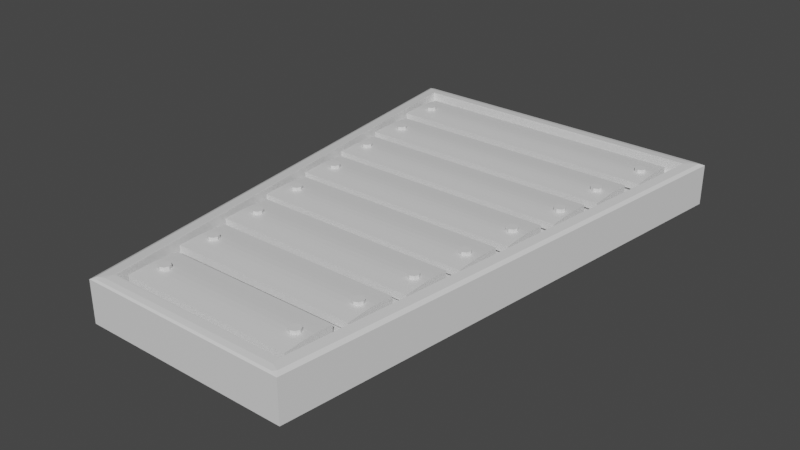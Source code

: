 # Source: xylophon.blend  (saved by Blender 2.83.21; exported with 4.5.12 LTS)
import bpy
from mathutils import Matrix  # noqa: F401  (used for matrix-valued properties, if any)

bpy.ops.wm.read_factory_settings(use_empty=True)
scene = bpy.context.scene
scene.name = 'Scene'

# ---- collections
col_collection = bpy.data.collections.new('Collection'); scene.collection.children.link(col_collection)

# ---- materials (node trees are filled in below, after node groups)
mat_material = bpy.data.materials.new('Material')
mat_material.alpha_threshold = 0.0
mat_material.use_transparent_shadow = False
mat_material.line_color = (0.0, 0.0, 0.0, 1.0)

# ---- material node trees
mat_material.use_nodes = True; mat_material.node_tree.nodes.clear()
_N = mat_material.node_tree.nodes; _L = mat_material.node_tree.links
n0 = _N.new('ShaderNodeOutputMaterial'); n0.name = 'Material Output'; n0.location = (300, 300)
n1 = _N.new('ShaderNodeBsdfPrincipled'); n1.name = 'Principled BSDF'; n1.location = (10, 300)
n1.distribution = 'GGX'
n1.subsurface_method = 'BURLEY'
n1.inputs[2].default_value = 0.4
n1.inputs[3].default_value = 1.45
n1.inputs[27].default_value = (0.0, 0.0, 0.0, 1.0)
n1.inputs[28].default_value = 1.0
_L.new(n1.outputs[0], n0.inputs[0])
n0.is_active_output = True

# ---- world
world_world = bpy.data.worlds.new('World'); scene.world = world_world
world_world.use_nodes = True; world_world.node_tree.nodes.clear()
_N = world_world.node_tree.nodes; _L = world_world.node_tree.links
n0 = _N.new('ShaderNodeOutputWorld'); n0.name = 'World Output'; n0.location = (300, 300)
n1 = _N.new('ShaderNodeBackground'); n1.name = 'Background'; n1.location = (10, 300)
n1.inputs[0].default_value = (0.05088, 0.05088, 0.05088, 1.0)
_L.new(n1.outputs[0], n0.inputs[0])
n0.is_active_output = True
world_world.color = (0.05088, 0.05088, 0.05088)
world_world.use_sun_shadow = False
world_world.sun_shadow_jitter_overblur = 0.0

# ---- meshes
me_cube = bpy.data.meshes.new('Cube')
me_cube.from_pydata([(1.0, 0.3616, -1.0), (1.609, -1.0, -1.0), (-1.0, 0.3616, -1.0), (-1.609, -1.0, -1.0), (1.464, -0.9597, 1.0), (-1.448, -0.9597, 1.0), (0.8792, 0.3213, 1.0), (-0.8629, 0.3213, 1.0), (1.464, -0.9597, 0.3903), (-1.448, -0.9597, 0.3903), (0.8792, 0.3213, 0.3903), (-0.8629, 0.3213, 0.3903), (-1.34, -0.7942, 0.5327), (-1.34, -0.7942, 0.8571), (-1.34, -0.9267, 0.5327), (-1.34, -0.9267, 0.8571), (1.34, -0.7942, 0.5327), (1.34, -0.7942, 0.8571), (1.34, -0.9267, 0.5327), (1.34, -0.9267, 0.8571), (-1.34, -0.9101, 0.548), (-1.34, -0.8935, 0.5649), (-1.34, -0.877, 0.5786), (-1.34, -0.8604, 0.5842), (-1.34, -0.8439, 0.5786), (-1.34, -0.8273, 0.5649), (-1.34, -0.8107, 0.548), (-1.34, -0.8107, 0.8724), (-1.34, -0.8273, 0.8893), (-1.34, -0.8439, 0.903), (-1.34, -0.8604, 0.9086), (-1.34, -0.877, 0.903), (-1.34, -0.8935, 0.8893), (-1.34, -0.9101, 0.8724), (1.34, -0.8107, 0.548), (1.34, -0.8273, 0.5649), (1.34, -0.8439, 0.5786), (1.34, -0.8604, 0.5842), (1.34, -0.877, 0.5786), (1.34, -0.8935, 0.5649), (1.34, -0.9101, 0.548), (1.34, -0.9101, 0.8724), (1.34, -0.8935, 0.8893), (1.34, -0.877, 0.903), (1.34, -0.8604, 0.9086), (1.34, -0.8439, 0.903), (1.34, -0.8273, 0.8893), (1.34, -0.8107, 0.8724), (-1.168, -0.8707, 0.5501), (-1.168, -0.8707, 1.048), (1.218, -0.8749, 0.5501), (1.218, -0.8749, 1.048), (1.255, -0.8707, 0.5501), (1.255, -0.8707, 1.048), (1.27, -0.8604, 0.5501), (1.27, -0.8604, 1.048), (1.255, -0.8502, 0.5501), (1.255, -0.8502, 1.048), (1.218, -0.8459, 0.5501), (1.218, -0.8459, 1.048), (1.181, -0.8502, 0.5501), (1.181, -0.8502, 1.048), (1.166, -0.8604, 0.5501), (1.166, -0.8604, 1.048), (1.181, -0.8707, 0.5501), (1.181, -0.8707, 1.048), (-1.153, -0.8604, 0.5501), (-1.153, -0.8604, 1.048), (-1.168, -0.8502, 0.5501), (-1.168, -0.8502, 1.048), (-1.205, -0.8459, 0.5501), (-1.205, -0.8459, 1.048), (-1.242, -0.8502, 0.5501), (-1.242, -0.8502, 1.048), (-1.257, -0.8604, 0.5501), (-1.257, -0.8604, 1.048), (-1.242, -0.8707, 0.5501), (-1.242, -0.8707, 1.048), (-1.205, -0.8749, 0.5501), (-1.205, -0.8749, 1.048), (-1.258, -0.6322, 0.5327), (-1.258, -0.6322, 0.8571), (-1.258, -0.7647, 0.5327), (-1.258, -0.7647, 0.8571), (1.258, -0.6322, 0.5327), (1.258, -0.6322, 0.8571), (1.258, -0.7647, 0.5327), (1.258, -0.7647, 0.8571), (-1.258, -0.7482, 0.548), (-1.258, -0.7316, 0.5649), (-1.258, -0.7151, 0.5786), (-1.258, -0.6985, 0.5842), (-1.258, -0.6819, 0.5786), (-1.258, -0.6654, 0.5649), (-1.258, -0.6488, 0.548), (-1.258, -0.6488, 0.8724), (-1.258, -0.6654, 0.8893), (-1.258, -0.6819, 0.903), (-1.258, -0.6985, 0.9086), (-1.258, -0.7151, 0.903), (-1.258, -0.7316, 0.8893), (-1.258, -0.7482, 0.8724), (1.258, -0.6488, 0.548), (1.258, -0.6654, 0.5649), (1.258, -0.6819, 0.5786), (1.258, -0.6985, 0.5842), (1.258, -0.7151, 0.5786), (1.258, -0.7316, 0.5649), (1.258, -0.7482, 0.548), (1.258, -0.7482, 0.8724), (1.258, -0.7316, 0.8893), (1.258, -0.7151, 0.903), (1.258, -0.6985, 0.9086), (1.258, -0.6819, 0.903), (1.258, -0.6654, 0.8893), (1.258, -0.6488, 0.8724), (-1.19, -0.4741, 0.5327), (-1.19, -0.4741, 0.8571), (-1.19, -0.6066, 0.5327), (-1.19, -0.6066, 0.8571), (1.19, -0.4741, 0.5327), (1.19, -0.4741, 0.8571), (1.19, -0.6066, 0.5327), (1.19, -0.6066, 0.8571), (-1.19, -0.59, 0.548), (-1.19, -0.5735, 0.5649), (-1.19, -0.5569, 0.5786), (-1.19, -0.5404, 0.5842), (-1.19, -0.5238, 0.5786), (-1.19, -0.5072, 0.5649), (-1.19, -0.4907, 0.548), (-1.19, -0.4907, 0.8724), (-1.19, -0.5072, 0.8893), (-1.19, -0.5238, 0.903), (-1.19, -0.5404, 0.9086), (-1.19, -0.5569, 0.903), (-1.19, -0.5735, 0.8893), (-1.19, -0.59, 0.8724), (1.19, -0.4907, 0.548), (1.19, -0.5072, 0.5649), (1.19, -0.5238, 0.5786), (1.19, -0.5404, 0.5842), (1.19, -0.5569, 0.5786), (1.19, -0.5735, 0.5649), (1.19, -0.59, 0.548), (1.19, -0.59, 0.8724), (1.19, -0.5735, 0.8893), (1.19, -0.5569, 0.903), (1.19, -0.5404, 0.9086), (1.19, -0.5238, 0.903), (1.19, -0.5072, 0.8893), (1.19, -0.4907, 0.8724), (-1.119, -0.3185, 0.5327), (-1.119, -0.3185, 0.8571), (-1.119, -0.451, 0.5327), (-1.119, -0.451, 0.8571), (1.119, -0.3185, 0.5327), (1.119, -0.3185, 0.8571), (1.119, -0.451, 0.5327), (1.119, -0.451, 0.8571), (-1.119, -0.4344, 0.548), (-1.119, -0.4179, 0.5649), (-1.119, -0.4013, 0.5786), (-1.119, -0.3848, 0.5842), (-1.119, -0.3682, 0.5786), (-1.119, -0.3516, 0.5649), (-1.119, -0.3351, 0.548), (-1.119, -0.3351, 0.8724), (-1.119, -0.3516, 0.8893), (-1.119, -0.3682, 0.903), (-1.119, -0.3848, 0.9086), (-1.119, -0.4013, 0.903), (-1.119, -0.4179, 0.8893), (-1.119, -0.4344, 0.8724), (1.119, -0.3351, 0.548), (1.119, -0.3516, 0.5649), (1.119, -0.3682, 0.5786), (1.119, -0.3848, 0.5842), (1.119, -0.4013, 0.5786), (1.119, -0.4179, 0.5649), (1.119, -0.4344, 0.548), (1.119, -0.4344, 0.8724), (1.119, -0.4179, 0.8893), (1.119, -0.4013, 0.903), (1.119, -0.3848, 0.9086), (1.119, -0.3682, 0.903), (1.119, -0.3516, 0.8893), (1.119, -0.3351, 0.8724), (-1.055, -0.1654, 0.5327), (-1.055, -0.1654, 0.8571), (-1.055, -0.2979, 0.5327), (-1.055, -0.2979, 0.8571), (1.055, -0.1654, 0.5327), (1.055, -0.1654, 0.8571), (1.055, -0.2979, 0.5327), (1.055, -0.2979, 0.8571), (-1.055, -0.2814, 0.548), (-1.055, -0.2648, 0.5649), (-1.055, -0.2482, 0.5786), (-1.055, -0.2317, 0.5842), (-1.055, -0.2151, 0.5786), (-1.055, -0.1986, 0.5649), (-1.055, -0.182, 0.548), (-1.055, -0.182, 0.8724), (-1.055, -0.1986, 0.8893), (-1.055, -0.2151, 0.903), (-1.055, -0.2317, 0.9086), (-1.055, -0.2482, 0.903), (-1.055, -0.2648, 0.8893), (-1.055, -0.2814, 0.8724), (1.055, -0.182, 0.548), (1.055, -0.1986, 0.5649), (1.055, -0.2151, 0.5786), (1.055, -0.2317, 0.5842), (1.055, -0.2482, 0.5786), (1.055, -0.2648, 0.5649), (1.055, -0.2814, 0.548), (1.055, -0.2814, 0.8724), (1.055, -0.2648, 0.8893), (1.055, -0.2482, 0.903), (1.055, -0.2317, 0.9086), (1.055, -0.2151, 0.903), (1.055, -0.1986, 0.8893), (1.055, -0.182, 0.8724), (-0.9796, -0.01363, 0.5327), (-0.9796, -0.01363, 0.8571), (-0.9796, -0.1461, 0.5327), (-0.9796, -0.1461, 0.8571), (0.9796, -0.01363, 0.5327), (0.9796, -0.01363, 0.8571), (0.9796, -0.1461, 0.5327), (0.9796, -0.1461, 0.8571), (-0.9796, -0.1296, 0.548), (-0.9796, -0.113, 0.5649), (-0.9796, -0.09644, 0.5786), (-0.9796, -0.07988, 0.5842), (-0.9796, -0.06332, 0.5786), (-0.9796, -0.04675, 0.5649), (-0.9796, -0.03019, 0.548), (-0.9796, -0.03019, 0.8724), (-0.9796, -0.04675, 0.8893), (-0.9796, -0.06332, 0.903), (-0.9796, -0.07988, 0.9086), (-0.9796, -0.09644, 0.903), (-0.9796, -0.113, 0.8893), (-0.9796, -0.1296, 0.8724), (0.9796, -0.03019, 0.548), (0.9796, -0.04675, 0.5649), (0.9796, -0.06332, 0.5786), (0.9796, -0.07988, 0.5842), (0.9796, -0.09644, 0.5786), (0.9796, -0.113, 0.5649), (0.9796, -0.1296, 0.548), (0.9796, -0.1296, 0.8724), (0.9796, -0.113, 0.8893), (0.9796, -0.09644, 0.903), (0.9796, -0.07988, 0.9086), (0.9796, -0.06332, 0.903), (0.9796, -0.04675, 0.8893), (0.9796, -0.03019, 0.8724), (-0.9051, 0.1407, 0.5327), (-0.9051, 0.1407, 0.8571), (-0.9051, 0.008216, 0.5327), (-0.9051, 0.008216, 0.8571), (0.9051, 0.1407, 0.5327), (0.9051, 0.1407, 0.8571), (0.9051, 0.008216, 0.5327), (0.9051, 0.008216, 0.8571), (-0.9051, 0.02478, 0.548), (-0.9051, 0.04134, 0.5649), (-0.9051, 0.0579, 0.5786), (-0.9051, 0.07446, 0.5842), (-0.9051, 0.09102, 0.5786), (-0.9051, 0.1076, 0.5649), (-0.9051, 0.1241, 0.548), (-0.9051, 0.1241, 0.8724), (-0.9051, 0.1076, 0.8893), (-0.9051, 0.09102, 0.903), (-0.9051, 0.07446, 0.9086), (-0.9051, 0.0579, 0.903), (-0.9051, 0.04134, 0.8893), (-0.9051, 0.02478, 0.8724), (0.9051, 0.1241, 0.548), (0.9051, 0.1076, 0.5649), (0.9051, 0.09102, 0.5786), (0.9051, 0.07446, 0.5842), (0.9051, 0.0579, 0.5786), (0.9051, 0.04134, 0.5649), (0.9051, 0.02478, 0.548), (0.9051, 0.02478, 0.8724), (0.9051, 0.04134, 0.8893), (0.9051, 0.0579, 0.903), (0.9051, 0.07446, 0.9086), (0.9051, 0.09102, 0.903), (0.9051, 0.1076, 0.8893), (0.9051, 0.1241, 0.8724), (-0.8331, 0.2963, 0.5327), (-0.8331, 0.2963, 0.8571), (-0.8331, 0.1638, 0.5327), (-0.8331, 0.1638, 0.8571), (0.8331, 0.2963, 0.5327), (0.8331, 0.2963, 0.8571), (0.8331, 0.1638, 0.5327), (0.8331, 0.1638, 0.8571), (-0.8331, 0.1804, 0.548), (-0.8331, 0.1969, 0.5649), (-0.8331, 0.2135, 0.5786), (-0.8331, 0.2301, 0.5842), (-0.8331, 0.2466, 0.5786), (-0.8331, 0.2632, 0.5649), (-0.8331, 0.2797, 0.548), (-0.8331, 0.2797, 0.8724), (-0.8331, 0.2632, 0.8893), (-0.8331, 0.2466, 0.903), (-0.8331, 0.2301, 0.9086), (-0.8331, 0.2135, 0.903), (-0.8331, 0.1969, 0.8893), (-0.8331, 0.1804, 0.8724), (0.8331, 0.2797, 0.548), (0.8331, 0.2632, 0.5649), (0.8331, 0.2466, 0.5786), (0.8331, 0.2301, 0.5842), (0.8331, 0.2135, 0.5786), (0.8331, 0.1969, 0.5649), (0.8331, 0.1804, 0.548), (0.8331, 0.1804, 0.8724), (0.8331, 0.1969, 0.8893), (0.8331, 0.2135, 0.903), (0.8331, 0.2301, 0.9086), (0.8331, 0.2466, 0.903), (0.8331, 0.2632, 0.8893), (0.8331, 0.2797, 0.8724), (1.118, -0.7084, 0.5501), (1.118, -0.7084, 1.048), (1.155, -0.7041, 0.5501), (1.155, -0.7041, 1.048), (1.17, -0.6939, 0.5501), (1.17, -0.6939, 1.048), (1.155, -0.6836, 0.5501), (1.155, -0.6836, 1.048), (1.118, -0.6794, 0.5501), (1.118, -0.6794, 1.048), (1.081, -0.6836, 0.5501), (1.081, -0.6836, 1.048), (1.066, -0.6939, 0.5501), (1.066, -0.6939, 1.048), (1.081, -0.7041, 0.5501), (1.081, -0.7041, 1.048), (1.091, -0.5553, 0.5501), (1.091, -0.5553, 1.048), (1.127, -0.5511, 0.5501), (1.127, -0.5511, 1.048), (1.143, -0.5408, 0.5501), (1.143, -0.5408, 1.048), (1.127, -0.5305, 0.5501), (1.127, -0.5305, 1.048), (1.091, -0.5263, 0.5501), (1.091, -0.5263, 1.048), (1.054, -0.5305, 0.5501), (1.054, -0.5305, 1.048), (1.038, -0.5408, 0.5501), (1.038, -0.5408, 1.048), (1.054, -0.5511, 0.5501), (1.054, -0.5511, 1.048), (0.9905, -0.4002, 0.5501), (0.9905, -0.4002, 1.048), (1.027, -0.3959, 0.5501), (1.027, -0.3959, 1.048), (1.043, -0.3856, 0.5501), (1.043, -0.3856, 1.048), (1.027, -0.3754, 0.5501), (1.027, -0.3754, 1.048), (0.9905, -0.3711, 0.5501), (0.9905, -0.3711, 1.048), (0.9535, -0.3754, 0.5501), (0.9535, -0.3754, 1.048), (0.9382, -0.3856, 0.5501), (0.9382, -0.3856, 1.048), (0.9535, -0.3959, 0.5501), (0.9535, -0.3959, 1.048), (0.9313, -0.2458, 0.5501), (0.9313, -0.2458, 1.048), (0.9682, -0.2416, 0.5501), (0.9682, -0.2416, 1.048), (0.9835, -0.2313, 0.5501), (0.9835, -0.2313, 1.048), (0.9682, -0.221, 0.5501), (0.9682, -0.221, 1.048), (0.9313, -0.2168, 0.5501), (0.9313, -0.2168, 1.048), (0.8943, -0.221, 0.5501), (0.8943, -0.221, 1.048), (0.879, -0.2313, 0.5501), (0.879, -0.2313, 1.048), (0.8943, -0.2416, 0.5501), (0.8943, -0.2416, 1.048), (0.8538, -0.09402, 0.5501), (0.8538, -0.09402, 1.048), (0.8908, -0.08977, 0.5501), (0.8908, -0.08977, 1.048), (0.9061, -0.0795, 0.5501), (0.9061, -0.0795, 1.048), (0.8908, -0.06924, 0.5501), (0.8908, -0.06924, 1.048), (0.8538, -0.06499, 0.5501), (0.8538, -0.06499, 1.048), (0.8168, -0.06924, 0.5501), (0.8168, -0.06924, 1.048), (0.8015, -0.0795, 0.5501), (0.8015, -0.0795, 1.048), (0.8168, -0.08977, 0.5501), (0.8168, -0.08977, 1.048), (0.7854, 0.05906, 0.5501), (0.7854, 0.05906, 1.048), (0.8224, 0.06331, 0.5501), (0.8224, 0.06331, 1.048), (0.8377, 0.07357, 0.5501), (0.8377, 0.07357, 1.048), (0.8224, 0.08383, 0.5501), (0.8224, 0.08383, 1.048), (0.7854, 0.08808, 0.5501), (0.7854, 0.08808, 1.048), (0.7484, 0.08383, 0.5501), (0.7484, 0.08383, 1.048), (0.7331, 0.07357, 0.5501), (0.7331, 0.07357, 1.048), (0.7484, 0.06331, 0.5501), (0.7484, 0.06331, 1.048), (0.7034, 0.2159, 0.5501), (0.7034, 0.2159, 1.048), (0.7404, 0.2202, 0.5501), (0.7404, 0.2202, 1.048), (0.7557, 0.2304, 0.5501), (0.7557, 0.2304, 1.048), (0.7404, 0.2407, 0.5501), (0.7404, 0.2407, 1.048), (0.7034, 0.2449, 0.5501), (0.7034, 0.2449, 1.048), (0.6664, 0.2407, 0.5501), (0.6664, 0.2407, 1.048), (0.6511, 0.2304, 0.5501), (0.6511, 0.2304, 1.048), (0.6664, 0.2202, 0.5501), (0.6664, 0.2202, 1.048), (-1.105, -0.7084, 1.048), (-1.105, -0.7084, 0.5501), (-1.142, -0.7041, 1.048), (-1.142, -0.7041, 0.5501), (-1.157, -0.6939, 1.048), (-1.157, -0.6939, 0.5501), (-1.142, -0.6836, 1.048), (-1.142, -0.6836, 0.5501), (-1.105, -0.6794, 1.048), (-1.105, -0.6794, 0.5501), (-1.068, -0.6836, 1.048), (-1.068, -0.6836, 0.5501), (-1.053, -0.6939, 1.048), (-1.053, -0.6939, 0.5501), (-1.068, -0.7041, 1.048), (-1.068, -0.7041, 0.5501), (-1.078, -0.5553, 1.048), (-1.078, -0.5553, 0.5501), (-1.115, -0.5511, 1.048), (-1.115, -0.5511, 0.5501), (-1.13, -0.5408, 1.048), (-1.13, -0.5408, 0.5501), (-1.115, -0.5305, 1.048), (-1.115, -0.5305, 0.5501), (-1.078, -0.5263, 1.048), (-1.078, -0.5263, 0.5501), (-1.041, -0.5305, 1.048), (-1.041, -0.5305, 0.5501), (-1.025, -0.5408, 1.048), (-1.025, -0.5408, 0.5501), (-1.041, -0.5511, 1.048), (-1.041, -0.5511, 0.5501), (-0.9777, -0.4002, 1.048), (-0.9777, -0.4002, 0.5501), (-1.015, -0.3959, 1.048), (-1.015, -0.3959, 0.5501), (-1.03, -0.3856, 1.048), (-1.03, -0.3856, 0.5501), (-1.015, -0.3754, 1.048), (-1.015, -0.3754, 0.5501), (-0.9777, -0.3711, 1.048), (-0.9777, -0.3711, 0.5501), (-0.9407, -0.3754, 1.048), (-0.9407, -0.3754, 0.5501), (-0.9254, -0.3856, 1.048), (-0.9254, -0.3856, 0.5501), (-0.9407, -0.3959, 1.048), (-0.9407, -0.3959, 0.5501), (-0.9184, -0.2458, 1.048), (-0.9184, -0.2458, 0.5501), (-0.9554, -0.2416, 1.048), (-0.9554, -0.2416, 0.5501), (-0.9707, -0.2313, 1.048), (-0.9707, -0.2313, 0.5501), (-0.9554, -0.221, 1.048), (-0.9554, -0.221, 0.5501), (-0.9184, -0.2168, 1.048), (-0.9184, -0.2168, 0.5501), (-0.8815, -0.221, 1.048), (-0.8815, -0.221, 0.5501), (-0.8662, -0.2313, 1.048), (-0.8662, -0.2313, 0.5501), (-0.8815, -0.2416, 1.048), (-0.8815, -0.2416, 0.5501), (-0.841, -0.09402, 1.048), (-0.841, -0.09402, 0.5501), (-0.8779, -0.08977, 1.048), (-0.8779, -0.08977, 0.5501), (-0.8933, -0.0795, 1.048), (-0.8933, -0.0795, 0.5501), (-0.8779, -0.06924, 1.048), (-0.8779, -0.06924, 0.5501), (-0.841, -0.06499, 1.048), (-0.841, -0.06499, 0.5501), (-0.804, -0.06924, 1.048), (-0.804, -0.06924, 0.5501), (-0.7887, -0.0795, 1.048), (-0.7887, -0.0795, 0.5501), (-0.804, -0.08977, 1.048), (-0.804, -0.08977, 0.5501), (-0.7726, 0.05906, 1.048), (-0.7726, 0.05906, 0.5501), (-0.8096, 0.06331, 1.048), (-0.8096, 0.06331, 0.5501), (-0.8249, 0.07357, 1.048), (-0.8249, 0.07357, 0.5501), (-0.8096, 0.08383, 1.048), (-0.8096, 0.08383, 0.5501), (-0.7726, 0.08808, 1.048), (-0.7726, 0.08808, 0.5501), (-0.7356, 0.08383, 1.048), (-0.7356, 0.08383, 0.5501), (-0.7203, 0.07357, 1.048), (-0.7203, 0.07357, 0.5501), (-0.7356, 0.06331, 1.048), (-0.7356, 0.06331, 0.5501), (-0.6906, 0.2159, 1.048), (-0.6906, 0.2159, 0.5501), (-0.7275, 0.2202, 1.048), (-0.7275, 0.2202, 0.5501), (-0.7429, 0.2304, 1.048), (-0.7429, 0.2304, 0.5501), (-0.7275, 0.2407, 1.048), (-0.7275, 0.2407, 0.5501), (-0.6906, 0.2449, 1.048), (-0.6906, 0.2449, 0.5501), (-0.6536, 0.2407, 1.048), (-0.6536, 0.2407, 0.5501), (-0.6383, 0.2304, 1.048), (-0.6383, 0.2304, 0.5501), (-0.6536, 0.2202, 1.048), (-0.6536, 0.2202, 0.5501), (0.8792, 0.3213, 1.0), (1.0, 0.3616, 0.8733), (0.9646, 0.3498, 0.9629), (1.609, -1.0, 0.8733), (1.464, -0.9597, 1.0), (1.567, -0.9882, 0.9629), (-1.0, 0.3616, 0.8733), (-0.8773, 0.3255, 1.0), (-0.9641, 0.351, 0.9629), (-1.453, -0.9611, 1.0), (-1.609, -1.0, 0.8733), (-1.563, -0.9886, 0.9629), (0.9951, 0.3616, 0.8782), (0.8792, 0.3213, 1.0), (0.9646, 0.3498, 0.9629), (0.935, 0.3562, 0.9391), (0.8926, 0.3414, 0.9837), (-0.8773, 0.3255, 1.0), (-0.9951, 0.3616, 0.8782), (-0.964, 0.351, 0.9629), (-0.8916, 0.3436, 0.9837), (-0.9347, 0.3567, 0.9391), (1.464, -0.9597, 1.0), (1.609, -1.0, 0.8733), (1.567, -0.9882, 0.9629), (1.49, -0.9799, 0.983), (1.543, -0.9946, 0.9367), (-1.609, -1.0, 0.8733), (-1.453, -0.9611, 1.0), (-1.563, -0.9886, 0.9629), (-1.542, -0.9948, 0.9367), (-1.485, -0.9805, 0.983)], [], [(561, 560, 578, 580), (563, 565, 5, 7), (2, 0, 1, 3), (562, 564, 575, 574), (0, 557, 559, 1), (7, 5, 9, 11), (565, 567, 585, 584), (560, 556, 6, 4), (3, 566, 562, 2), (10, 11, 9, 8), (5, 4, 8, 9), (6, 7, 11, 10), (4, 6, 10, 8), (20, 33, 15, 14), (14, 15, 19, 18), (34, 47, 17, 16), (16, 17, 13, 12), (26, 34, 16, 12), (47, 27, 13, 17), (19, 15, 33, 41), (41, 33, 32, 42), (42, 32, 31, 43), (43, 31, 30, 44), (44, 30, 29, 45), (45, 29, 28, 46), (46, 28, 27, 47), (14, 18, 40, 20), (20, 40, 39, 21), (21, 39, 38, 22), (22, 38, 37, 23), (23, 37, 36, 24), (24, 36, 35, 25), (25, 35, 34, 26), (18, 19, 41, 40), (40, 41, 42, 39), (39, 42, 43, 38), (38, 43, 44, 37), (37, 44, 45, 36), (36, 45, 46, 35), (35, 46, 47, 34), (12, 13, 27, 26), (26, 27, 28, 25), (25, 28, 29, 24), (24, 29, 30, 23), (23, 30, 31, 22), (22, 31, 32, 21), (21, 32, 33, 20), (84, 85, 81, 80), (67, 66, 48, 49), (50, 51, 53, 52), (94, 102, 84, 80), (49, 48, 78, 79), (52, 53, 55, 54), (82, 83, 87, 86), (79, 77, 75, 73, 71, 69, 67, 49), (54, 55, 57, 56), (88, 101, 83, 82), (73, 72, 70, 71), (56, 57, 59, 58), (69, 68, 66, 67), (76, 78, 48, 66, 68, 70, 72, 74), (58, 59, 61, 60), (77, 76, 74, 75), (71, 70, 68, 69), (60, 61, 63, 62), (53, 51, 65, 63, 61, 59, 57, 55), (75, 74, 72, 73), (62, 63, 65, 64), (102, 115, 85, 84), (79, 78, 76, 77), (64, 65, 51, 50), (50, 52, 54, 56, 58, 60, 62, 64), (115, 95, 81, 85), (87, 83, 101, 109), (109, 101, 100, 110), (110, 100, 99, 111), (111, 99, 98, 112), (112, 98, 97, 113), (113, 97, 96, 114), (114, 96, 95, 115), (82, 86, 108, 88), (88, 108, 107, 89), (89, 107, 106, 90), (90, 106, 105, 91), (91, 105, 104, 92), (92, 104, 103, 93), (93, 103, 102, 94), (86, 87, 109, 108), (108, 109, 110, 107), (107, 110, 111, 106), (106, 111, 112, 105), (105, 112, 113, 104), (104, 113, 114, 103), (103, 114, 115, 102), (80, 81, 95, 94), (94, 95, 96, 93), (93, 96, 97, 92), (92, 97, 98, 91), (91, 98, 99, 90), (90, 99, 100, 89), (89, 100, 101, 88), (120, 121, 117, 116), (130, 138, 120, 116), (118, 119, 123, 122), (124, 137, 119, 118), (138, 151, 121, 120), (151, 131, 117, 121), (123, 119, 137, 145), (145, 137, 136, 146), (146, 136, 135, 147), (147, 135, 134, 148), (148, 134, 133, 149), (149, 133, 132, 150), (150, 132, 131, 151), (118, 122, 144, 124), (124, 144, 143, 125), (125, 143, 142, 126), (126, 142, 141, 127), (127, 141, 140, 128), (128, 140, 139, 129), (129, 139, 138, 130), (122, 123, 145, 144), (144, 145, 146, 143), (143, 146, 147, 142), (142, 147, 148, 141), (141, 148, 149, 140), (140, 149, 150, 139), (139, 150, 151, 138), (116, 117, 131, 130), (130, 131, 132, 129), (129, 132, 133, 128), (128, 133, 134, 127), (127, 134, 135, 126), (126, 135, 136, 125), (125, 136, 137, 124), (156, 157, 153, 152), (166, 174, 156, 152), (154, 155, 159, 158), (160, 173, 155, 154), (174, 187, 157, 156), (187, 167, 153, 157), (159, 155, 173, 181), (181, 173, 172, 182), (182, 172, 171, 183), (183, 171, 170, 184), (184, 170, 169, 185), (185, 169, 168, 186), (186, 168, 167, 187), (154, 158, 180, 160), (160, 180, 179, 161), (161, 179, 178, 162), (162, 178, 177, 163), (163, 177, 176, 164), (164, 176, 175, 165), (165, 175, 174, 166), (158, 159, 181, 180), (180, 181, 182, 179), (179, 182, 183, 178), (178, 183, 184, 177), (177, 184, 185, 176), (176, 185, 186, 175), (175, 186, 187, 174), (152, 153, 167, 166), (166, 167, 168, 165), (165, 168, 169, 164), (164, 169, 170, 163), (163, 170, 171, 162), (162, 171, 172, 161), (161, 172, 173, 160), (192, 193, 189, 188), (202, 210, 192, 188), (190, 191, 195, 194), (196, 209, 191, 190), (210, 223, 193, 192), (223, 203, 189, 193), (195, 191, 209, 217), (217, 209, 208, 218), (218, 208, 207, 219), (219, 207, 206, 220), (220, 206, 205, 221), (221, 205, 204, 222), (222, 204, 203, 223), (190, 194, 216, 196), (196, 216, 215, 197), (197, 215, 214, 198), (198, 214, 213, 199), (199, 213, 212, 200), (200, 212, 211, 201), (201, 211, 210, 202), (194, 195, 217, 216), (216, 217, 218, 215), (215, 218, 219, 214), (214, 219, 220, 213), (213, 220, 221, 212), (212, 221, 222, 211), (211, 222, 223, 210), (188, 189, 203, 202), (202, 203, 204, 201), (201, 204, 205, 200), (200, 205, 206, 199), (199, 206, 207, 198), (198, 207, 208, 197), (197, 208, 209, 196), (228, 229, 225, 224), (238, 246, 228, 224), (226, 227, 231, 230), (232, 245, 227, 226), (246, 259, 229, 228), (259, 239, 225, 229), (231, 227, 245, 253), (253, 245, 244, 254), (254, 244, 243, 255), (255, 243, 242, 256), (256, 242, 241, 257), (257, 241, 240, 258), (258, 240, 239, 259), (226, 230, 252, 232), (232, 252, 251, 233), (233, 251, 250, 234), (234, 250, 249, 235), (235, 249, 248, 236), (236, 248, 247, 237), (237, 247, 246, 238), (230, 231, 253, 252), (252, 253, 254, 251), (251, 254, 255, 250), (250, 255, 256, 249), (249, 256, 257, 248), (248, 257, 258, 247), (247, 258, 259, 246), (224, 225, 239, 238), (238, 239, 240, 237), (237, 240, 241, 236), (236, 241, 242, 235), (235, 242, 243, 234), (234, 243, 244, 233), (233, 244, 245, 232), (264, 265, 261, 260), (274, 282, 264, 260), (262, 263, 267, 266), (268, 281, 263, 262), (282, 295, 265, 264), (295, 275, 261, 265), (267, 263, 281, 289), (289, 281, 280, 290), (290, 280, 279, 291), (291, 279, 278, 292), (292, 278, 277, 293), (293, 277, 276, 294), (294, 276, 275, 295), (262, 266, 288, 268), (268, 288, 287, 269), (269, 287, 286, 270), (270, 286, 285, 271), (271, 285, 284, 272), (272, 284, 283, 273), (273, 283, 282, 274), (266, 267, 289, 288), (288, 289, 290, 287), (287, 290, 291, 286), (286, 291, 292, 285), (285, 292, 293, 284), (284, 293, 294, 283), (283, 294, 295, 282), (260, 261, 275, 274), (274, 275, 276, 273), (273, 276, 277, 272), (272, 277, 278, 271), (271, 278, 279, 270), (270, 279, 280, 269), (269, 280, 281, 268), (300, 301, 297, 296), (310, 318, 300, 296), (298, 299, 303, 302), (304, 317, 299, 298), (318, 331, 301, 300), (331, 311, 297, 301), (303, 299, 317, 325), (325, 317, 316, 326), (326, 316, 315, 327), (327, 315, 314, 328), (328, 314, 313, 329), (329, 313, 312, 330), (330, 312, 311, 331), (298, 302, 324, 304), (304, 324, 323, 305), (305, 323, 322, 306), (306, 322, 321, 307), (307, 321, 320, 308), (308, 320, 319, 309), (309, 319, 318, 310), (302, 303, 325, 324), (324, 325, 326, 323), (323, 326, 327, 322), (322, 327, 328, 321), (321, 328, 329, 320), (320, 329, 330, 319), (319, 330, 331, 318), (296, 297, 311, 310), (310, 311, 312, 309), (309, 312, 313, 308), (308, 313, 314, 307), (307, 314, 315, 306), (306, 315, 316, 305), (305, 316, 317, 304), (332, 333, 335, 334), (334, 335, 337, 336), (336, 337, 339, 338), (338, 339, 341, 340), (340, 341, 343, 342), (342, 343, 345, 344), (335, 333, 347, 345, 343, 341, 339, 337), (344, 345, 347, 346), (346, 347, 333, 332), (332, 334, 336, 338, 340, 342, 344, 346), (348, 349, 351, 350), (350, 351, 353, 352), (352, 353, 355, 354), (354, 355, 357, 356), (356, 357, 359, 358), (358, 359, 361, 360), (351, 349, 363, 361, 359, 357, 355, 353), (360, 361, 363, 362), (362, 363, 349, 348), (348, 350, 352, 354, 356, 358, 360, 362), (364, 365, 367, 366), (366, 367, 369, 368), (368, 369, 371, 370), (370, 371, 373, 372), (372, 373, 375, 374), (374, 375, 377, 376), (367, 365, 379, 377, 375, 373, 371, 369), (376, 377, 379, 378), (378, 379, 365, 364), (364, 366, 368, 370, 372, 374, 376, 378), (380, 381, 383, 382), (382, 383, 385, 384), (384, 385, 387, 386), (386, 387, 389, 388), (388, 389, 391, 390), (390, 391, 393, 392), (383, 381, 395, 393, 391, 389, 387, 385), (392, 393, 395, 394), (394, 395, 381, 380), (380, 382, 384, 386, 388, 390, 392, 394), (396, 397, 399, 398), (398, 399, 401, 400), (400, 401, 403, 402), (402, 403, 405, 404), (404, 405, 407, 406), (406, 407, 409, 408), (399, 397, 411, 409, 407, 405, 403, 401), (408, 409, 411, 410), (410, 411, 397, 396), (396, 398, 400, 402, 404, 406, 408, 410), (412, 413, 415, 414), (414, 415, 417, 416), (416, 417, 419, 418), (418, 419, 421, 420), (420, 421, 423, 422), (422, 423, 425, 424), (415, 413, 427, 425, 423, 421, 419, 417), (424, 425, 427, 426), (426, 427, 413, 412), (412, 414, 416, 418, 420, 422, 424, 426), (428, 429, 431, 430), (430, 431, 433, 432), (432, 433, 435, 434), (434, 435, 437, 436), (436, 437, 439, 438), (438, 439, 441, 440), (431, 429, 443, 441, 439, 437, 435, 433), (440, 441, 443, 442), (442, 443, 429, 428), (428, 430, 432, 434, 436, 438, 440, 442), (444, 445, 447, 446), (446, 447, 449, 448), (448, 449, 451, 450), (450, 451, 453, 452), (452, 453, 455, 454), (454, 455, 457, 456), (447, 445, 459, 457, 455, 453, 451, 449), (456, 457, 459, 458), (458, 459, 445, 444), (444, 446, 448, 450, 452, 454, 456, 458), (460, 461, 463, 462), (462, 463, 465, 464), (464, 465, 467, 466), (466, 467, 469, 468), (468, 469, 471, 470), (470, 471, 473, 472), (463, 461, 475, 473, 471, 469, 467, 465), (472, 473, 475, 474), (474, 475, 461, 460), (460, 462, 464, 466, 468, 470, 472, 474), (476, 477, 479, 478), (478, 479, 481, 480), (480, 481, 483, 482), (482, 483, 485, 484), (484, 485, 487, 486), (486, 487, 489, 488), (479, 477, 491, 489, 487, 485, 483, 481), (488, 489, 491, 490), (490, 491, 477, 476), (476, 478, 480, 482, 484, 486, 488, 490), (492, 493, 495, 494), (494, 495, 497, 496), (496, 497, 499, 498), (498, 499, 501, 500), (500, 501, 503, 502), (502, 503, 505, 504), (495, 493, 507, 505, 503, 501, 499, 497), (504, 505, 507, 506), (506, 507, 493, 492), (492, 494, 496, 498, 500, 502, 504, 506), (508, 509, 511, 510), (510, 511, 513, 512), (512, 513, 515, 514), (514, 515, 517, 516), (516, 517, 519, 518), (518, 519, 521, 520), (511, 509, 523, 521, 519, 517, 515, 513), (520, 521, 523, 522), (522, 523, 509, 508), (508, 510, 512, 514, 516, 518, 520, 522), (524, 525, 527, 526), (526, 527, 529, 528), (528, 529, 531, 530), (530, 531, 533, 532), (532, 533, 535, 534), (534, 535, 537, 536), (527, 525, 539, 537, 535, 533, 531, 529), (536, 537, 539, 538), (538, 539, 525, 524), (524, 526, 528, 530, 532, 534, 536, 538), (540, 541, 543, 542), (542, 543, 545, 544), (544, 545, 547, 546), (546, 547, 549, 548), (548, 549, 551, 550), (550, 551, 553, 552), (543, 541, 555, 553, 551, 549, 547, 545), (552, 553, 555, 554), (554, 555, 541, 540), (540, 542, 544, 546, 548, 550, 552, 554), (2, 562, 574, 568, 557, 0), (556, 569, 573, 563, 7, 6), (565, 584, 578, 560, 4, 5), (1, 559, 579, 583, 566, 3), (564, 563, 573, 575), (567, 566, 583, 585), (556, 560, 561, 558), (558, 561, 559, 557), (565, 563, 564, 567), (567, 564, 562, 566), (558, 557, 568, 570), (568, 571, 570), (571, 572, 570), (572, 569, 570), (573, 576, 575), (576, 577, 575), (577, 574, 575), (573, 569, 572, 576), (576, 572, 571, 577), (577, 571, 568, 574), (556, 558, 570, 569), (578, 581, 580), (581, 582, 580), (582, 579, 580), (583, 586, 585), (586, 587, 585), (587, 584, 585), (578, 584, 587, 581), (581, 587, 586, 582), (582, 586, 583, 579), (559, 561, 580, 579)])
_uv = me_cube.uv_layers.new(name='UVMap')
_uv.uv.foreach_set('vector', [0.6204, 0.7453, 0.625, 0.7339, 0.625, 0.7339, 0.6204, 0.7453, 0.625, 0.25, 0.625, 0.0, 0.625, 0.0, 0.625, 0.25, 0.125, 0.5, 0.375, 0.5, 0.375, 0.75, 0.125, 0.75, 0.6092, 0.25, 0.6204, 0.2508, 0.6204, 0.2509, 0.6098, 0.2506, 0.375, 0.5, 0.6092, 0.5, 0.6092, 0.75, 0.375, 0.75, 0.625, 0.25, 0.625, 0.0, 0.625, 0.0, 0.625, 0.25, 0.625, 1.0, 0.625, 1.0, 0.625, 1.0, 0.625, 1.0, 0.625, 0.75, 0.625, 0.5, 0.625, 0.5, 0.625, 0.75, 0.375, 0.0, 0.6092, 0.0, 0.6092, 0.25, 0.375, 0.25, 0.625, 0.5, 0.875, 0.5, 0.875, 0.75, 0.625, 0.75, 0.625, 1.0, 0.625, 0.75, 0.625, 0.75, 0.625, 1.0, 0.625, 0.5, 0.625, 0.25, 0.625, 0.25, 0.625, 0.5, 0.625, 0.75, 0.625, 0.5, 0.625, 0.5, 0.625, 0.75, 0.375, 0.2188, 0.625, 0.2188, 0.625, 0.25, 0.375, 0.25, 0.375, 0.25, 0.625, 0.25, 0.625, 0.5, 0.375, 0.5, 0.375, 0.7188, 0.625, 0.7188, 0.625, 0.75, 0.375, 0.75, 0.375, 0.75, 0.625, 0.75, 0.625, 1.0, 0.375, 1.0, 0.125, 0.7188, 0.375, 0.7188, 0.375, 0.75, 0.125, 0.75, 0.625, 0.7188, 0.875, 0.7188, 0.875, 0.75, 0.625, 0.75, 0.625, 0.5, 0.875, 0.5, 0.875, 0.5312, 0.625, 0.5312, 0.625, 0.5312, 0.875, 0.5312, 0.875, 0.5625, 0.625, 0.5625, 0.625, 0.5625, 0.875, 0.5625, 0.875, 0.5938, 0.625, 0.5938, 0.625, 0.5938, 0.875, 0.5938, 0.875, 0.625, 0.625, 0.625, 0.625, 0.625, 0.875, 0.625, 0.875, 0.6562, 0.625, 0.6562, 0.625, 0.6562, 0.875, 0.6562, 0.875, 0.6875, 0.625, 0.6875, 0.625, 0.6875, 0.875, 0.6875, 0.875, 0.7188, 0.625, 0.7188, 0.125, 0.5, 0.375, 0.5, 0.375, 0.5312, 0.125, 0.5312, 0.125, 0.5312, 0.375, 0.5312, 0.375, 0.5625, 0.125, 0.5625, 0.125, 0.5625, 0.375, 0.5625, 0.375, 0.5938, 0.125, 0.5938, 0.125, 0.5938, 0.375, 0.5938, 0.375, 0.625, 0.125, 0.625, 0.125, 0.625, 0.375, 0.625, 0.375, 0.6562, 0.125, 0.6562, 0.125, 0.6562, 0.375, 0.6562, 0.375, 0.6875, 0.125, 0.6875, 0.125, 0.6875, 0.375, 0.6875, 0.375, 0.7188, 0.125, 0.7188, 0.375, 0.5, 0.625, 0.5, 0.625, 0.5312, 0.375, 0.5312, 0.375, 0.5312, 0.625, 0.5312, 0.625, 0.5625, 0.375, 0.5625, 0.375, 0.5625, 0.625, 0.5625, 0.625, 0.5938, 0.375, 0.5938, 0.375, 0.5938, 0.625, 0.5938, 0.625, 0.625, 0.375, 0.625, 0.375, 0.625, 0.625, 0.625, 0.625, 0.6562, 0.375, 0.6562, 0.375, 0.6562, 0.625, 0.6562, 0.625, 0.6875, 0.375, 0.6875, 0.375, 0.6875, 0.625, 0.6875, 0.625, 0.7188, 0.375, 0.7188, 0.375, 0.0, 0.625, 0.0, 0.625, 0.03125, 0.375, 0.03125, 0.375, 0.03125, 0.625, 0.03125, 0.625, 0.0625, 0.375, 0.0625, 0.375, 0.0625, 0.625, 0.0625, 0.625, 0.09375, 0.375, 0.09375, 0.375, 0.09375, 0.625, 0.09375, 0.625, 0.125, 0.375, 0.125, 0.375, 0.125, 0.625, 0.125, 0.625, 0.1562, 0.375, 0.1562, 0.375, 0.1562, 0.625, 0.1562, 0.625, 0.1875, 0.375, 0.1875, 0.375, 0.1875, 0.625, 0.1875, 0.625, 0.2188, 0.375, 0.2188, 0.375, 0.75, 0.625, 0.75, 0.625, 1.0, 0.375, 1.0, 0.25, 0.5, 0.25, 1.0, 0.125, 1.0, 0.125, 0.5, 1.0, 0.5, 1.0, 1.0, 0.875, 1.0, 0.875, 0.5, 0.125, 0.7188, 0.375, 0.7188, 0.375, 0.75, 0.125, 0.75, 0.125, 0.5, 0.125, 1.0, 0.0, 1.0, 0.0, 0.5, 0.875, 0.5, 0.875, 1.0, 0.75, 1.0, 0.75, 0.5, 0.375, 0.25, 0.625, 0.25, 0.625, 0.5, 0.375, 0.5, 0.25, 0.49, 0.4197, 0.4197, 0.49, 0.25, 0.4197, 0.08029, 0.25, 0.01, 0.08029, 0.08029, 0.01, 0.25, 0.08029, 0.4197, 0.75, 0.5, 0.75, 1.0, 0.625, 1.0, 0.625, 0.5, 0.375, 0.2188, 0.625, 0.2188, 0.625, 0.25, 0.375, 0.25, 0.625, 0.5, 0.625, 1.0, 0.5, 1.0, 0.5, 0.5, 0.625, 0.5, 0.625, 1.0, 0.5, 1.0, 0.5, 0.5, 0.375, 0.5, 0.375, 1.0, 0.25, 1.0, 0.25, 0.5, 0.9197, 0.4197, 0.75, 0.49, 0.5803, 0.4197, 0.51, 0.25, 0.5803, 0.08029, 0.75, 0.01, 0.9197, 0.08029, 0.99, 0.25, 0.5, 0.5, 0.5, 1.0, 0.375, 1.0, 0.375, 0.5, 0.875, 0.5, 0.875, 1.0, 0.75, 1.0, 0.75, 0.5, 0.5, 0.5, 0.5, 1.0, 0.375, 1.0, 0.375, 0.5, 0.375, 0.5, 0.375, 1.0, 0.25, 1.0, 0.25, 0.5, 0.9197, 0.4197, 0.75, 0.49, 0.5803, 0.4197, 0.51, 0.25, 0.5803, 0.08029, 0.75, 0.01, 0.9197, 0.08029, 0.99, 0.25, 0.75, 0.5, 0.75, 1.0, 0.625, 1.0, 0.625, 0.5, 0.25, 0.5, 0.25, 1.0, 0.125, 1.0, 0.125, 0.5, 0.375, 0.7188, 0.625, 0.7188, 0.625, 0.75, 0.375, 0.75, 1.0, 0.5, 1.0, 1.0, 0.875, 1.0, 0.875, 0.5, 0.125, 0.5, 0.125, 1.0, 0.0, 1.0, 0.0, 0.5, 0.25, 0.49, 0.4197, 0.4197, 0.49, 0.25, 0.4197, 0.08029, 0.25, 0.01, 0.08029, 0.08029, 0.01, 0.25, 0.08029, 0.4197, 0.625, 0.7188, 0.875, 0.7188, 0.875, 0.75, 0.625, 0.75, 0.625, 0.5, 0.875, 0.5, 0.875, 0.5312, 0.625, 0.5312, 0.625, 0.5312, 0.875, 0.5312, 0.875, 0.5625, 0.625, 0.5625, 0.625, 0.5625, 0.875, 0.5625, 0.875, 0.5938, 0.625, 0.5938, 0.625, 0.5938, 0.875, 0.5938, 0.875, 0.625, 0.625, 0.625, 0.625, 0.625, 0.875, 0.625, 0.875, 0.6562, 0.625, 0.6562, 0.625, 0.6562, 0.875, 0.6562, 0.875, 0.6875, 0.625, 0.6875, 0.625, 0.6875, 0.875, 0.6875, 0.875, 0.7188, 0.625, 0.7188, 0.125, 0.5, 0.375, 0.5, 0.375, 0.5312, 0.125, 0.5312, 0.125, 0.5312, 0.375, 0.5312, 0.375, 0.5625, 0.125, 0.5625, 0.125, 0.5625, 0.375, 0.5625, 0.375, 0.5938, 0.125, 0.5938, 0.125, 0.5938, 0.375, 0.5938, 0.375, 0.625, 0.125, 0.625, 0.125, 0.625, 0.375, 0.625, 0.375, 0.6562, 0.125, 0.6562, 0.125, 0.6562, 0.375, 0.6562, 0.375, 0.6875, 0.125, 0.6875, 0.125, 0.6875, 0.375, 0.6875, 0.375, 0.7188, 0.125, 0.7188, 0.375, 0.5, 0.625, 0.5, 0.625, 0.5312, 0.375, 0.5312, 0.375, 0.5312, 0.625, 0.5312, 0.625, 0.5625, 0.375, 0.5625, 0.375, 0.5625, 0.625, 0.5625, 0.625, 0.5938, 0.375, 0.5938, 0.375, 0.5938, 0.625, 0.5938, 0.625, 0.625, 0.375, 0.625, 0.375, 0.625, 0.625, 0.625, 0.625, 0.6562, 0.375, 0.6562, 0.375, 0.6562, 0.625, 0.6562, 0.625, 0.6875, 0.375, 0.6875, 0.375, 0.6875, 0.625, 0.6875, 0.625, 0.7188, 0.375, 0.7188, 0.375, 0.0, 0.625, 0.0, 0.625, 0.03125, 0.375, 0.03125, 0.375, 0.03125, 0.625, 0.03125, 0.625, 0.0625, 0.375, 0.0625, 0.375, 0.0625, 0.625, 0.0625, 0.625, 0.09375, 0.375, 0.09375, 0.375, 0.09375, 0.625, 0.09375, 0.625, 0.125, 0.375, 0.125, 0.375, 0.125, 0.625, 0.125, 0.625, 0.1562, 0.375, 0.1562, 0.375, 0.1562, 0.625, 0.1562, 0.625, 0.1875, 0.375, 0.1875, 0.375, 0.1875, 0.625, 0.1875, 0.625, 0.2188, 0.375, 0.2188, 0.375, 0.75, 0.625, 0.75, 0.625, 1.0, 0.375, 1.0, 0.125, 0.7188, 0.375, 0.7188, 0.375, 0.75, 0.125, 0.75, 0.375, 0.25, 0.625, 0.25, 0.625, 0.5, 0.375, 0.5, 0.375, 0.2188, 0.625, 0.2188, 0.625, 0.25, 0.375, 0.25, 0.375, 0.7188, 0.625, 0.7188, 0.625, 0.75, 0.375, 0.75, 0.625, 0.7188, 0.875, 0.7188, 0.875, 0.75, 0.625, 0.75, 0.625, 0.5, 0.875, 0.5, 0.875, 0.5312, 0.625, 0.5312, 0.625, 0.5312, 0.875, 0.5312, 0.875, 0.5625, 0.625, 0.5625, 0.625, 0.5625, 0.875, 0.5625, 0.875, 0.5938, 0.625, 0.5938, 0.625, 0.5938, 0.875, 0.5938, 0.875, 0.625, 0.625, 0.625, 0.625, 0.625, 0.875, 0.625, 0.875, 0.6562, 0.625, 0.6562, 0.625, 0.6562, 0.875, 0.6562, 0.875, 0.6875, 0.625, 0.6875, 0.625, 0.6875, 0.875, 0.6875, 0.875, 0.7188, 0.625, 0.7188, 0.125, 0.5, 0.375, 0.5, 0.375, 0.5312, 0.125, 0.5312, 0.125, 0.5312, 0.375, 0.5312, 0.375, 0.5625, 0.125, 0.5625, 0.125, 0.5625, 0.375, 0.5625, 0.375, 0.5938, 0.125, 0.5938, 0.125, 0.5938, 0.375, 0.5938, 0.375, 0.625, 0.125, 0.625, 0.125, 0.625, 0.375, 0.625, 0.375, 0.6562, 0.125, 0.6562, 0.125, 0.6562, 0.375, 0.6562, 0.375, 0.6875, 0.125, 0.6875, 0.125, 0.6875, 0.375, 0.6875, 0.375, 0.7188, 0.125, 0.7188, 0.375, 0.5, 0.625, 0.5, 0.625, 0.5312, 0.375, 0.5312, 0.375, 0.5312, 0.625, 0.5312, 0.625, 0.5625, 0.375, 0.5625, 0.375, 0.5625, 0.625, 0.5625, 0.625, 0.5938, 0.375, 0.5938, 0.375, 0.5938, 0.625, 0.5938, 0.625, 0.625, 0.375, 0.625, 0.375, 0.625, 0.625, 0.625, 0.625, 0.6562, 0.375, 0.6562, 0.375, 0.6562, 0.625, 0.6562, 0.625, 0.6875, 0.375, 0.6875, 0.375, 0.6875, 0.625, 0.6875, 0.625, 0.7188, 0.375, 0.7188, 0.375, 0.0, 0.625, 0.0, 0.625, 0.03125, 0.375, 0.03125, 0.375, 0.03125, 0.625, 0.03125, 0.625, 0.0625, 0.375, 0.0625, 0.375, 0.0625, 0.625, 0.0625, 0.625, 0.09375, 0.375, 0.09375, 0.375, 0.09375, 0.625, 0.09375, 0.625, 0.125, 0.375, 0.125, 0.375, 0.125, 0.625, 0.125, 0.625, 0.1562, 0.375, 0.1562, 0.375, 0.1562, 0.625, 0.1562, 0.625, 0.1875, 0.375, 0.1875, 0.375, 0.1875, 0.625, 0.1875, 0.625, 0.2188, 0.375, 0.2188, 0.375, 0.75, 0.625, 0.75, 0.625, 1.0, 0.375, 1.0, 0.125, 0.7188, 0.375, 0.7188, 0.375, 0.75, 0.125, 0.75, 0.375, 0.25, 0.625, 0.25, 0.625, 0.5, 0.375, 0.5, 0.375, 0.2188, 0.625, 0.2188, 0.625, 0.25, 0.375, 0.25, 0.375, 0.7188, 0.625, 0.7188, 0.625, 0.75, 0.375, 0.75, 0.625, 0.7188, 0.875, 0.7188, 0.875, 0.75, 0.625, 0.75, 0.625, 0.5, 0.875, 0.5, 0.875, 0.5312, 0.625, 0.5312, 0.625, 0.5312, 0.875, 0.5312, 0.875, 0.5625, 0.625, 0.5625, 0.625, 0.5625, 0.875, 0.5625, 0.875, 0.5938, 0.625, 0.5938, 0.625, 0.5938, 0.875, 0.5938, 0.875, 0.625, 0.625, 0.625, 0.625, 0.625, 0.875, 0.625, 0.875, 0.6562, 0.625, 0.6562, 0.625, 0.6562, 0.875, 0.6562, 0.875, 0.6875, 0.625, 0.6875, 0.625, 0.6875, 0.875, 0.6875, 0.875, 0.7188, 0.625, 0.7188, 0.125, 0.5, 0.375, 0.5, 0.375, 0.5312, 0.125, 0.5312, 0.125, 0.5312, 0.375, 0.5312, 0.375, 0.5625, 0.125, 0.5625, 0.125, 0.5625, 0.375, 0.5625, 0.375, 0.5938, 0.125, 0.5938, 0.125, 0.5938, 0.375, 0.5938, 0.375, 0.625, 0.125, 0.625, 0.125, 0.625, 0.375, 0.625, 0.375, 0.6562, 0.125, 0.6562, 0.125, 0.6562, 0.375, 0.6562, 0.375, 0.6875, 0.125, 0.6875, 0.125, 0.6875, 0.375, 0.6875, 0.375, 0.7188, 0.125, 0.7188, 0.375, 0.5, 0.625, 0.5, 0.625, 0.5312, 0.375, 0.5312, 0.375, 0.5312, 0.625, 0.5312, 0.625, 0.5625, 0.375, 0.5625, 0.375, 0.5625, 0.625, 0.5625, 0.625, 0.5938, 0.375, 0.5938, 0.375, 0.5938, 0.625, 0.5938, 0.625, 0.625, 0.375, 0.625, 0.375, 0.625, 0.625, 0.625, 0.625, 0.6562, 0.375, 0.6562, 0.375, 0.6562, 0.625, 0.6562, 0.625, 0.6875, 0.375, 0.6875, 0.375, 0.6875, 0.625, 0.6875, 0.625, 0.7188, 0.375, 0.7188, 0.375, 0.0, 0.625, 0.0, 0.625, 0.03125, 0.375, 0.03125, 0.375, 0.03125, 0.625, 0.03125, 0.625, 0.0625, 0.375, 0.0625, 0.375, 0.0625, 0.625, 0.0625, 0.625, 0.09375, 0.375, 0.09375, 0.375, 0.09375, 0.625, 0.09375, 0.625, 0.125, 0.375, 0.125, 0.375, 0.125, 0.625, 0.125, 0.625, 0.1562, 0.375, 0.1562, 0.375, 0.1562, 0.625, 0.1562, 0.625, 0.1875, 0.375, 0.1875, 0.375, 0.1875, 0.625, 0.1875, 0.625, 0.2188, 0.375, 0.2188, 0.375, 0.75, 0.625, 0.75, 0.625, 1.0, 0.375, 1.0, 0.125, 0.7188, 0.375, 0.7188, 0.375, 0.75, 0.125, 0.75, 0.375, 0.25, 0.625, 0.25, 0.625, 0.5, 0.375, 0.5, 0.375, 0.2188, 0.625, 0.2188, 0.625, 0.25, 0.375, 0.25, 0.375, 0.7188, 0.625, 0.7188, 0.625, 0.75, 0.375, 0.75, 0.625, 0.7188, 0.875, 0.7188, 0.875, 0.75, 0.625, 0.75, 0.625, 0.5, 0.875, 0.5, 0.875, 0.5312, 0.625, 0.5312, 0.625, 0.5312, 0.875, 0.5312, 0.875, 0.5625, 0.625, 0.5625, 0.625, 0.5625, 0.875, 0.5625, 0.875, 0.5938, 0.625, 0.5938, 0.625, 0.5938, 0.875, 0.5938, 0.875, 0.625, 0.625, 0.625, 0.625, 0.625, 0.875, 0.625, 0.875, 0.6562, 0.625, 0.6562, 0.625, 0.6562, 0.875, 0.6562, 0.875, 0.6875, 0.625, 0.6875, 0.625, 0.6875, 0.875, 0.6875, 0.875, 0.7188, 0.625, 0.7188, 0.125, 0.5, 0.375, 0.5, 0.375, 0.5312, 0.125, 0.5312, 0.125, 0.5312, 0.375, 0.5312, 0.375, 0.5625, 0.125, 0.5625, 0.125, 0.5625, 0.375, 0.5625, 0.375, 0.5938, 0.125, 0.5938, 0.125, 0.5938, 0.375, 0.5938, 0.375, 0.625, 0.125, 0.625, 0.125, 0.625, 0.375, 0.625, 0.375, 0.6562, 0.125, 0.6562, 0.125, 0.6562, 0.375, 0.6562, 0.375, 0.6875, 0.125, 0.6875, 0.125, 0.6875, 0.375, 0.6875, 0.375, 0.7188, 0.125, 0.7188, 0.375, 0.5, 0.625, 0.5, 0.625, 0.5312, 0.375, 0.5312, 0.375, 0.5312, 0.625, 0.5312, 0.625, 0.5625, 0.375, 0.5625, 0.375, 0.5625, 0.625, 0.5625, 0.625, 0.5938, 0.375, 0.5938, 0.375, 0.5938, 0.625, 0.5938, 0.625, 0.625, 0.375, 0.625, 0.375, 0.625, 0.625, 0.625, 0.625, 0.6562, 0.375, 0.6562, 0.375, 0.6562, 0.625, 0.6562, 0.625, 0.6875, 0.375, 0.6875, 0.375, 0.6875, 0.625, 0.6875, 0.625, 0.7188, 0.375, 0.7188, 0.375, 0.0, 0.625, 0.0, 0.625, 0.03125, 0.375, 0.03125, 0.375, 0.03125, 0.625, 0.03125, 0.625, 0.0625, 0.375, 0.0625, 0.375, 0.0625, 0.625, 0.0625, 0.625, 0.09375, 0.375, 0.09375, 0.375, 0.09375, 0.625, 0.09375, 0.625, 0.125, 0.375, 0.125, 0.375, 0.125, 0.625, 0.125, 0.625, 0.1562, 0.375, 0.1562, 0.375, 0.1562, 0.625, 0.1562, 0.625, 0.1875, 0.375, 0.1875, 0.375, 0.1875, 0.625, 0.1875, 0.625, 0.2188, 0.375, 0.2188, 0.375, 0.75, 0.625, 0.75, 0.625, 1.0, 0.375, 1.0, 0.125, 0.7188, 0.375, 0.7188, 0.375, 0.75, 0.125, 0.75, 0.375, 0.25, 0.625, 0.25, 0.625, 0.5, 0.375, 0.5, 0.375, 0.2188, 0.625, 0.2188, 0.625, 0.25, 0.375, 0.25, 0.375, 0.7188, 0.625, 0.7188, 0.625, 0.75, 0.375, 0.75, 0.625, 0.7188, 0.875, 0.7188, 0.875, 0.75, 0.625, 0.75, 0.625, 0.5, 0.875, 0.5, 0.875, 0.5312, 0.625, 0.5312, 0.625, 0.5312, 0.875, 0.5312, 0.875, 0.5625, 0.625, 0.5625, 0.625, 0.5625, 0.875, 0.5625, 0.875, 0.5938, 0.625, 0.5938, 0.625, 0.5938, 0.875, 0.5938, 0.875, 0.625, 0.625, 0.625, 0.625, 0.625, 0.875, 0.625, 0.875, 0.6562, 0.625, 0.6562, 0.625, 0.6562, 0.875, 0.6562, 0.875, 0.6875, 0.625, 0.6875, 0.625, 0.6875, 0.875, 0.6875, 0.875, 0.7188, 0.625, 0.7188, 0.125, 0.5, 0.375, 0.5, 0.375, 0.5312, 0.125, 0.5312, 0.125, 0.5312, 0.375, 0.5312, 0.375, 0.5625, 0.125, 0.5625, 0.125, 0.5625, 0.375, 0.5625, 0.375, 0.5938, 0.125, 0.5938, 0.125, 0.5938, 0.375, 0.5938, 0.375, 0.625, 0.125, 0.625, 0.125, 0.625, 0.375, 0.625, 0.375, 0.6562, 0.125, 0.6562, 0.125, 0.6562, 0.375, 0.6562, 0.375, 0.6875, 0.125, 0.6875, 0.125, 0.6875, 0.375, 0.6875, 0.375, 0.7188, 0.125, 0.7188, 0.375, 0.5, 0.625, 0.5, 0.625, 0.5312, 0.375, 0.5312, 0.375, 0.5312, 0.625, 0.5312, 0.625, 0.5625, 0.375, 0.5625, 0.375, 0.5625, 0.625, 0.5625, 0.625, 0.5938, 0.375, 0.5938, 0.375, 0.5938, 0.625, 0.5938, 0.625, 0.625, 0.375, 0.625, 0.375, 0.625, 0.625, 0.625, 0.625, 0.6562, 0.375, 0.6562, 0.375, 0.6562, 0.625, 0.6562, 0.625, 0.6875, 0.375, 0.6875, 0.375, 0.6875, 0.625, 0.6875, 0.625, 0.7188, 0.375, 0.7188, 0.375, 0.0, 0.625, 0.0, 0.625, 0.03125, 0.375, 0.03125, 0.375, 0.03125, 0.625, 0.03125, 0.625, 0.0625, 0.375, 0.0625, 0.375, 0.0625, 0.625, 0.0625, 0.625, 0.09375, 0.375, 0.09375, 0.375, 0.09375, 0.625, 0.09375, 0.625, 0.125, 0.375, 0.125, 0.375, 0.125, 0.625, 0.125, 0.625, 0.1562, 0.375, 0.1562, 0.375, 0.1562, 0.625, 0.1562, 0.625, 0.1875, 0.375, 0.1875, 0.375, 0.1875, 0.625, 0.1875, 0.625, 0.2188, 0.375, 0.2188, 0.375, 0.75, 0.625, 0.75, 0.625, 1.0, 0.375, 1.0, 0.125, 0.7188, 0.375, 0.7188, 0.375, 0.75, 0.125, 0.75, 0.375, 0.25, 0.625, 0.25, 0.625, 0.5, 0.375, 0.5, 0.375, 0.2188, 0.625, 0.2188, 0.625, 0.25, 0.375, 0.25, 0.375, 0.7188, 0.625, 0.7188, 0.625, 0.75, 0.375, 0.75, 0.625, 0.7188, 0.875, 0.7188, 0.875, 0.75, 0.625, 0.75, 0.625, 0.5, 0.875, 0.5, 0.875, 0.5312, 0.625, 0.5312, 0.625, 0.5312, 0.875, 0.5312, 0.875, 0.5625, 0.625, 0.5625, 0.625, 0.5625, 0.875, 0.5625, 0.875, 0.5938, 0.625, 0.5938, 0.625, 0.5938, 0.875, 0.5938, 0.875, 0.625, 0.625, 0.625, 0.625, 0.625, 0.875, 0.625, 0.875, 0.6562, 0.625, 0.6562, 0.625, 0.6562, 0.875, 0.6562, 0.875, 0.6875, 0.625, 0.6875, 0.625, 0.6875, 0.875, 0.6875, 0.875, 0.7188, 0.625, 0.7188, 0.125, 0.5, 0.375, 0.5, 0.375, 0.5312, 0.125, 0.5312, 0.125, 0.5312, 0.375, 0.5312, 0.375, 0.5625, 0.125, 0.5625, 0.125, 0.5625, 0.375, 0.5625, 0.375, 0.5938, 0.125, 0.5938, 0.125, 0.5938, 0.375, 0.5938, 0.375, 0.625, 0.125, 0.625, 0.125, 0.625, 0.375, 0.625, 0.375, 0.6562, 0.125, 0.6562, 0.125, 0.6562, 0.375, 0.6562, 0.375, 0.6875, 0.125, 0.6875, 0.125, 0.6875, 0.375, 0.6875, 0.375, 0.7188, 0.125, 0.7188, 0.375, 0.5, 0.625, 0.5, 0.625, 0.5312, 0.375, 0.5312, 0.375, 0.5312, 0.625, 0.5312, 0.625, 0.5625, 0.375, 0.5625, 0.375, 0.5625, 0.625, 0.5625, 0.625, 0.5938, 0.375, 0.5938, 0.375, 0.5938, 0.625, 0.5938, 0.625, 0.625, 0.375, 0.625, 0.375, 0.625, 0.625, 0.625, 0.625, 0.6562, 0.375, 0.6562, 0.375, 0.6562, 0.625, 0.6562, 0.625, 0.6875, 0.375, 0.6875, 0.375, 0.6875, 0.625, 0.6875, 0.625, 0.7188, 0.375, 0.7188, 0.375, 0.0, 0.625, 0.0, 0.625, 0.03125, 0.375, 0.03125, 0.375, 0.03125, 0.625, 0.03125, 0.625, 0.0625, 0.375, 0.0625, 0.375, 0.0625, 0.625, 0.0625, 0.625, 0.09375, 0.375, 0.09375, 0.375, 0.09375, 0.625, 0.09375, 0.625, 0.125, 0.375, 0.125, 0.375, 0.125, 0.625, 0.125, 0.625, 0.1562, 0.375, 0.1562, 0.375, 0.1562, 0.625, 0.1562, 0.625, 0.1875, 0.375, 0.1875, 0.375, 0.1875, 0.625, 0.1875, 0.625, 0.2188, 0.375, 0.2188, 0.375, 0.75, 0.625, 0.75, 0.625, 1.0, 0.375, 1.0, 0.125, 0.7188, 0.375, 0.7188, 0.375, 0.75, 0.125, 0.75, 0.375, 0.25, 0.625, 0.25, 0.625, 0.5, 0.375, 0.5, 0.375, 0.2188, 0.625, 0.2188, 0.625, 0.25, 0.375, 0.25, 0.375, 0.7188, 0.625, 0.7188, 0.625, 0.75, 0.375, 0.75, 0.625, 0.7188, 0.875, 0.7188, 0.875, 0.75, 0.625, 0.75, 0.625, 0.5, 0.875, 0.5, 0.875, 0.5312, 0.625, 0.5312, 0.625, 0.5312, 0.875, 0.5312, 0.875, 0.5625, 0.625, 0.5625, 0.625, 0.5625, 0.875, 0.5625, 0.875, 0.5938, 0.625, 0.5938, 0.625, 0.5938, 0.875, 0.5938, 0.875, 0.625, 0.625, 0.625, 0.625, 0.625, 0.875, 0.625, 0.875, 0.6562, 0.625, 0.6562, 0.625, 0.6562, 0.875, 0.6562, 0.875, 0.6875, 0.625, 0.6875, 0.625, 0.6875, 0.875, 0.6875, 0.875, 0.7188, 0.625, 0.7188, 0.125, 0.5, 0.375, 0.5, 0.375, 0.5312, 0.125, 0.5312, 0.125, 0.5312, 0.375, 0.5312, 0.375, 0.5625, 0.125, 0.5625, 0.125, 0.5625, 0.375, 0.5625, 0.375, 0.5938, 0.125, 0.5938, 0.125, 0.5938, 0.375, 0.5938, 0.375, 0.625, 0.125, 0.625, 0.125, 0.625, 0.375, 0.625, 0.375, 0.6562, 0.125, 0.6562, 0.125, 0.6562, 0.375, 0.6562, 0.375, 0.6875, 0.125, 0.6875, 0.125, 0.6875, 0.375, 0.6875, 0.375, 0.7188, 0.125, 0.7188, 0.375, 0.5, 0.625, 0.5, 0.625, 0.5312, 0.375, 0.5312, 0.375, 0.5312, 0.625, 0.5312, 0.625, 0.5625, 0.375, 0.5625, 0.375, 0.5625, 0.625, 0.5625, 0.625, 0.5938, 0.375, 0.5938, 0.375, 0.5938, 0.625, 0.5938, 0.625, 0.625, 0.375, 0.625, 0.375, 0.625, 0.625, 0.625, 0.625, 0.6562, 0.375, 0.6562, 0.375, 0.6562, 0.625, 0.6562, 0.625, 0.6875, 0.375, 0.6875, 0.375, 0.6875, 0.625, 0.6875, 0.625, 0.7188, 0.375, 0.7188, 0.375, 0.0, 0.625, 0.0, 0.625, 0.03125, 0.375, 0.03125, 0.375, 0.03125, 0.625, 0.03125, 0.625, 0.0625, 0.375, 0.0625, 0.375, 0.0625, 0.625, 0.0625, 0.625, 0.09375, 0.375, 0.09375, 0.375, 0.09375, 0.625, 0.09375, 0.625, 0.125, 0.375, 0.125, 0.375, 0.125, 0.625, 0.125, 0.625, 0.1562, 0.375, 0.1562, 0.375, 0.1562, 0.625, 0.1562, 0.625, 0.1875, 0.375, 0.1875, 0.375, 0.1875, 0.625, 0.1875, 0.625, 0.2188, 0.375, 0.2188, 1.0, 0.5, 1.0, 1.0, 0.875, 1.0, 0.875, 0.5, 0.875, 0.5, 0.875, 1.0, 0.75, 1.0, 0.75, 0.5, 0.75, 0.5, 0.75, 1.0, 0.625, 1.0, 0.625, 0.5, 0.625, 0.5, 0.625, 1.0, 0.5, 1.0, 0.5, 0.5, 0.5, 0.5, 0.5, 1.0, 0.375, 1.0, 0.375, 0.5, 0.375, 0.5, 0.375, 1.0, 0.25, 1.0, 0.25, 0.5, 0.9197, 0.4197, 0.75, 0.49, 0.5803, 0.4197, 0.51, 0.25, 0.5803, 0.08029, 0.75, 0.01, 0.9197, 0.08029, 0.99, 0.25, 0.25, 0.5, 0.25, 1.0, 0.125, 1.0, 0.125, 0.5, 0.125, 0.5, 0.125, 1.0, 0.0, 1.0, 0.0, 0.5, 0.25, 0.49, 0.4197, 0.4197, 0.49, 0.25, 0.4197, 0.08029, 0.25, 0.01, 0.08029, 0.08029, 0.01, 0.25, 0.08029, 0.4197, 1.0, 0.5, 1.0, 1.0, 0.875, 1.0, 0.875, 0.5, 0.875, 0.5, 0.875, 1.0, 0.75, 1.0, 0.75, 0.5, 0.75, 0.5, 0.75, 1.0, 0.625, 1.0, 0.625, 0.5, 0.625, 0.5, 0.625, 1.0, 0.5, 1.0, 0.5, 0.5, 0.5, 0.5, 0.5, 1.0, 0.375, 1.0, 0.375, 0.5, 0.375, 0.5, 0.375, 1.0, 0.25, 1.0, 0.25, 0.5, 0.9197, 0.4197, 0.75, 0.49, 0.5803, 0.4197, 0.51, 0.25, 0.5803, 0.08029, 0.75, 0.01, 0.9197, 0.08029, 0.99, 0.25, 0.25, 0.5, 0.25, 1.0, 0.125, 1.0, 0.125, 0.5, 0.125, 0.5, 0.125, 1.0, 0.0, 1.0, 0.0, 0.5, 0.25, 0.49, 0.4197, 0.4197, 0.49, 0.25, 0.4197, 0.08029, 0.25, 0.01, 0.08029, 0.08029, 0.01, 0.25, 0.08029, 0.4197, 1.0, 0.5, 1.0, 1.0, 0.875, 1.0, 0.875, 0.5, 0.875, 0.5, 0.875, 1.0, 0.75, 1.0, 0.75, 0.5, 0.75, 0.5, 0.75, 1.0, 0.625, 1.0, 0.625, 0.5, 0.625, 0.5, 0.625, 1.0, 0.5, 1.0, 0.5, 0.5, 0.5, 0.5, 0.5, 1.0, 0.375, 1.0, 0.375, 0.5, 0.375, 0.5, 0.375, 1.0, 0.25, 1.0, 0.25, 0.5, 0.9197, 0.4197, 0.75, 0.49, 0.5803, 0.4197, 0.51, 0.25, 0.5803, 0.08029, 0.75, 0.01, 0.9197, 0.08029, 0.99, 0.25, 0.25, 0.5, 0.25, 1.0, 0.125, 1.0, 0.125, 0.5, 0.125, 0.5, 0.125, 1.0, 0.0, 1.0, 0.0, 0.5, 0.25, 0.49, 0.4197, 0.4197, 0.49, 0.25, 0.4197, 0.08029, 0.25, 0.01, 0.08029, 0.08029, 0.01, 0.25, 0.08029, 0.4197, 1.0, 0.5, 1.0, 1.0, 0.875, 1.0, 0.875, 0.5, 0.875, 0.5, 0.875, 1.0, 0.75, 1.0, 0.75, 0.5, 0.75, 0.5, 0.75, 1.0, 0.625, 1.0, 0.625, 0.5, 0.625, 0.5, 0.625, 1.0, 0.5, 1.0, 0.5, 0.5, 0.5, 0.5, 0.5, 1.0, 0.375, 1.0, 0.375, 0.5, 0.375, 0.5, 0.375, 1.0, 0.25, 1.0, 0.25, 0.5, 0.9197, 0.4197, 0.75, 0.49, 0.5803, 0.4197, 0.51, 0.25, 0.5803, 0.08029, 0.75, 0.01, 0.9197, 0.08029, 0.99, 0.25, 0.25, 0.5, 0.25, 1.0, 0.125, 1.0, 0.125, 0.5, 0.125, 0.5, 0.125, 1.0, 0.0, 1.0, 0.0, 0.5, 0.25, 0.49, 0.4197, 0.4197, 0.49, 0.25, 0.4197, 0.08029, 0.25, 0.01, 0.08029, 0.08029, 0.01, 0.25, 0.08029, 0.4197, 1.0, 0.5, 1.0, 1.0, 0.875, 1.0, 0.875, 0.5, 0.875, 0.5, 0.875, 1.0, 0.75, 1.0, 0.75, 0.5, 0.75, 0.5, 0.75, 1.0, 0.625, 1.0, 0.625, 0.5, 0.625, 0.5, 0.625, 1.0, 0.5, 1.0, 0.5, 0.5, 0.5, 0.5, 0.5, 1.0, 0.375, 1.0, 0.375, 0.5, 0.375, 0.5, 0.375, 1.0, 0.25, 1.0, 0.25, 0.5, 0.9197, 0.4197, 0.75, 0.49, 0.5803, 0.4197, 0.51, 0.25, 0.5803, 0.08029, 0.75, 0.01, 0.9197, 0.08029, 0.99, 0.25, 0.25, 0.5, 0.25, 1.0, 0.125, 1.0, 0.125, 0.5, 0.125, 0.5, 0.125, 1.0, 0.0, 1.0, 0.0, 0.5, 0.25, 0.49, 0.4197, 0.4197, 0.49, 0.25, 0.4197, 0.08029, 0.25, 0.01, 0.08029, 0.08029, 0.01, 0.25, 0.08029, 0.4197, 1.0, 0.5, 1.0, 1.0, 0.875, 1.0, 0.875, 0.5, 0.875, 0.5, 0.875, 1.0, 0.75, 1.0, 0.75, 0.5, 0.75, 0.5, 0.75, 1.0, 0.625, 1.0, 0.625, 0.5, 0.625, 0.5, 0.625, 1.0, 0.5, 1.0, 0.5, 0.5, 0.5, 0.5, 0.5, 1.0, 0.375, 1.0, 0.375, 0.5, 0.375, 0.5, 0.375, 1.0, 0.25, 1.0, 0.25, 0.5, 0.9197, 0.4197, 0.75, 0.49, 0.5803, 0.4197, 0.51, 0.25, 0.5803, 0.08029, 0.75, 0.01, 0.9197, 0.08029, 0.99, 0.25, 0.25, 0.5, 0.25, 1.0, 0.125, 1.0, 0.125, 0.5, 0.125, 0.5, 0.125, 1.0, 0.0, 1.0, 0.0, 0.5, 0.25, 0.49, 0.4197, 0.4197, 0.49, 0.25, 0.4197, 0.08029, 0.25, 0.01, 0.08029, 0.08029, 0.01, 0.25, 0.08029, 0.4197, 1.0, 0.5, 1.0, 1.0, 0.875, 1.0, 0.875, 0.5, 0.875, 0.5, 0.875, 1.0, 0.75, 1.0, 0.75, 0.5, 0.75, 0.5, 0.75, 1.0, 0.625, 1.0, 0.625, 0.5, 0.625, 0.5, 0.625, 1.0, 0.5, 1.0, 0.5, 0.5, 0.5, 0.5, 0.5, 1.0, 0.375, 1.0, 0.375, 0.5, 0.375, 0.5, 0.375, 1.0, 0.25, 1.0, 0.25, 0.5, 0.9197, 0.4197, 0.75, 0.49, 0.5803, 0.4197, 0.51, 0.25, 0.5803, 0.08029, 0.75, 0.01, 0.9197, 0.08029, 0.99, 0.25, 0.25, 0.5, 0.25, 1.0, 0.125, 1.0, 0.125, 0.5, 0.125, 0.5, 0.125, 1.0, 0.0, 1.0, 0.0, 0.5, 0.25, 0.49, 0.4197, 0.4197, 0.49, 0.25, 0.4197, 0.08029, 0.25, 0.01, 0.08029, 0.08029, 0.01, 0.25, 0.08029, 0.4197, 1.0, 0.5, 1.0, 1.0, 0.875, 1.0, 0.875, 0.5, 0.875, 0.5, 0.875, 1.0, 0.75, 1.0, 0.75, 0.5, 0.75, 0.5, 0.75, 1.0, 0.625, 1.0, 0.625, 0.5, 0.625, 0.5, 0.625, 1.0, 0.5, 1.0, 0.5, 0.5, 0.5, 0.5, 0.5, 1.0, 0.375, 1.0, 0.375, 0.5, 0.375, 0.5, 0.375, 1.0, 0.25, 1.0, 0.25, 0.5, 0.9197, 0.4197, 0.75, 0.49, 0.5803, 0.4197, 0.51, 0.25, 0.5803, 0.08029, 0.75, 0.01, 0.9197, 0.08029, 0.99, 0.25, 0.25, 0.5, 0.25, 1.0, 0.125, 1.0, 0.125, 0.5, 0.125, 0.5, 0.125, 1.0, 0.0, 1.0, 0.0, 0.5, 0.25, 0.49, 0.4197, 0.4197, 0.49, 0.25, 0.4197, 0.08029, 0.25, 0.01, 0.08029, 0.08029, 0.01, 0.25, 0.08029, 0.4197, 1.0, 0.5, 1.0, 1.0, 0.875, 1.0, 0.875, 0.5, 0.875, 0.5, 0.875, 1.0, 0.75, 1.0, 0.75, 0.5, 0.75, 0.5, 0.75, 1.0, 0.625, 1.0, 0.625, 0.5, 0.625, 0.5, 0.625, 1.0, 0.5, 1.0, 0.5, 0.5, 0.5, 0.5, 0.5, 1.0, 0.375, 1.0, 0.375, 0.5, 0.375, 0.5, 0.375, 1.0, 0.25, 1.0, 0.25, 0.5, 0.9197, 0.4197, 0.75, 0.49, 0.5803, 0.4197, 0.51, 0.25, 0.5803, 0.08029, 0.75, 0.01, 0.9197, 0.08029, 0.99, 0.25, 0.25, 0.5, 0.25, 1.0, 0.125, 1.0, 0.125, 0.5, 0.125, 0.5, 0.125, 1.0, 0.0, 1.0, 0.0, 0.5, 0.25, 0.49, 0.4197, 0.4197, 0.49, 0.25, 0.4197, 0.08029, 0.25, 0.01, 0.08029, 0.08029, 0.01, 0.25, 0.08029, 0.4197, 1.0, 0.5, 1.0, 1.0, 0.875, 1.0, 0.875, 0.5, 0.875, 0.5, 0.875, 1.0, 0.75, 1.0, 0.75, 0.5, 0.75, 0.5, 0.75, 1.0, 0.625, 1.0, 0.625, 0.5, 0.625, 0.5, 0.625, 1.0, 0.5, 1.0, 0.5, 0.5, 0.5, 0.5, 0.5, 1.0, 0.375, 1.0, 0.375, 0.5, 0.375, 0.5, 0.375, 1.0, 0.25, 1.0, 0.25, 0.5, 0.9197, 0.4197, 0.75, 0.49, 0.5803, 0.4197, 0.51, 0.25, 0.5803, 0.08029, 0.75, 0.01, 0.9197, 0.08029, 0.99, 0.25, 0.25, 0.5, 0.25, 1.0, 0.125, 1.0, 0.125, 0.5, 0.125, 0.5, 0.125, 1.0, 0.0, 1.0, 0.0, 0.5, 0.25, 0.49, 0.4197, 0.4197, 0.49, 0.25, 0.4197, 0.08029, 0.25, 0.01, 0.08029, 0.08029, 0.01, 0.25, 0.08029, 0.4197, 1.0, 0.5, 1.0, 1.0, 0.875, 1.0, 0.875, 0.5, 0.875, 0.5, 0.875, 1.0, 0.75, 1.0, 0.75, 0.5, 0.75, 0.5, 0.75, 1.0, 0.625, 1.0, 0.625, 0.5, 0.625, 0.5, 0.625, 1.0, 0.5, 1.0, 0.5, 0.5, 0.5, 0.5, 0.5, 1.0, 0.375, 1.0, 0.375, 0.5, 0.375, 0.5, 0.375, 1.0, 0.25, 1.0, 0.25, 0.5, 0.9197, 0.4197, 0.75, 0.49, 0.5803, 0.4197, 0.51, 0.25, 0.5803, 0.08029, 0.75, 0.01, 0.9197, 0.08029, 0.99, 0.25, 0.25, 0.5, 0.25, 1.0, 0.125, 1.0, 0.125, 0.5, 0.125, 0.5, 0.125, 1.0, 0.0, 1.0, 0.0, 0.5, 0.25, 0.49, 0.4197, 0.4197, 0.49, 0.25, 0.4197, 0.08029, 0.25, 0.01, 0.08029, 0.08029, 0.01, 0.25, 0.08029, 0.4197, 1.0, 0.5, 1.0, 1.0, 0.875, 1.0, 0.875, 0.5, 0.875, 0.5, 0.875, 1.0, 0.75, 1.0, 0.75, 0.5, 0.75, 0.5, 0.75, 1.0, 0.625, 1.0, 0.625, 0.5, 0.625, 0.5, 0.625, 1.0, 0.5, 1.0, 0.5, 0.5, 0.5, 0.5, 0.5, 1.0, 0.375, 1.0, 0.375, 0.5, 0.375, 0.5, 0.375, 1.0, 0.25, 1.0, 0.25, 0.5, 0.9197, 0.4197, 0.75, 0.49, 0.5803, 0.4197, 0.51, 0.25, 0.5803, 0.08029, 0.75, 0.01, 0.9197, 0.08029, 0.99, 0.25, 0.25, 0.5, 0.25, 1.0, 0.125, 1.0, 0.125, 0.5, 0.125, 0.5, 0.125, 1.0, 0.0, 1.0, 0.0, 0.5, 0.25, 0.49, 0.4197, 0.4197, 0.49, 0.25, 0.4197, 0.08029, 0.25, 0.01, 0.08029, 0.08029, 0.01, 0.25, 0.08029, 0.4197, 1.0, 0.5, 1.0, 1.0, 0.875, 1.0, 0.875, 0.5, 0.875, 0.5, 0.875, 1.0, 0.75, 1.0, 0.75, 0.5, 0.75, 0.5, 0.75, 1.0, 0.625, 1.0, 0.625, 0.5, 0.625, 0.5, 0.625, 1.0, 0.5, 1.0, 0.5, 0.5, 0.5, 0.5, 0.5, 1.0, 0.375, 1.0, 0.375, 0.5, 0.375, 0.5, 0.375, 1.0, 0.25, 1.0, 0.25, 0.5, 0.9197, 0.4197, 0.75, 0.49, 0.5803, 0.4197, 0.51, 0.25, 0.5803, 0.08029, 0.75, 0.01, 0.9197, 0.08029, 0.99, 0.25, 0.25, 0.5, 0.25, 1.0, 0.125, 1.0, 0.125, 0.5, 0.125, 0.5, 0.125, 1.0, 0.0, 1.0, 0.0, 0.5, 0.25, 0.49, 0.4197, 0.4197, 0.49, 0.25, 0.4197, 0.08029, 0.25, 0.01, 0.08029, 0.08029, 0.01, 0.25, 0.08029, 0.4197, 1.0, 0.5, 1.0, 1.0, 0.875, 1.0, 0.875, 0.5, 0.875, 0.5, 0.875, 1.0, 0.75, 1.0, 0.75, 0.5, 0.75, 0.5, 0.75, 1.0, 0.625, 1.0, 0.625, 0.5, 0.625, 0.5, 0.625, 1.0, 0.5, 1.0, 0.5, 0.5, 0.5, 0.5, 0.5, 1.0, 0.375, 1.0, 0.375, 0.5, 0.375, 0.5, 0.375, 1.0, 0.25, 1.0, 0.25, 0.5, 0.9197, 0.4197, 0.75, 0.49, 0.5803, 0.4197, 0.51, 0.25, 0.5803, 0.08029, 0.75, 0.01, 0.9197, 0.08029, 0.99, 0.25, 0.25, 0.5, 0.25, 1.0, 0.125, 1.0, 0.125, 0.5, 0.125, 0.5, 0.125, 1.0, 0.0, 1.0, 0.0, 0.5, 0.25, 0.49, 0.4197, 0.4197, 0.49, 0.25, 0.4197, 0.08029, 0.25, 0.01, 0.08029, 0.08029, 0.01, 0.25, 0.08029, 0.4197, 0.375, 0.25, 0.6092, 0.25, 0.6098, 0.2506, 0.6098, 0.4994, 0.6092, 0.5, 0.375, 0.5, 0.625, 0.5, 0.625, 0.5, 0.625, 0.25, 0.625, 0.25, 0.625, 0.25, 0.625, 0.5, 0.625, 1.0, 0.625, 1.0, 0.625, 0.75, 0.625, 0.75, 0.625, 0.75, 0.625, 1.0, 0.375, 0.75, 0.6092, 0.75, 0.6092, 0.75, 0.6092, 1.0, 0.6092, 1.0, 0.375, 1.0, 0.6204, 0.2508, 0.625, 0.2529, 0.625, 0.2529, 0.6204, 0.2509, 0.625, 1.0, 0.625, 1.0, 0.625, 1.0, 0.625, 1.0, 0.625, 0.5, 0.625, 0.75, 0.625, 0.7453, 0.625, 0.5, 0.625, 0.5, 0.625, 0.7453, 0.6092, 0.75, 0.6092, 0.5, 0.625, 0.0, 0.625, 0.25, 0.625, 0.25, 0.625, 0.004875, 0.625, 0.004875, 0.625, 0.25, 0.6092, 0.25, 0.6092, 0.0, 0.625, 0.5, 0.625, 0.5, 0.625, 0.4994, 0.625, 0.5, 0.625, 0.4994, 0.625, 0.4918, 0.625, 0.5, 0.625, 0.4918, 0.625, 0.4883, 0.625, 0.5, 0.625, 0.4883, 0.625, 0.4858, 0.625, 0.5, 0.625, 0.25, 0.625, 0.2558, 0.6204, 0.2509, 0.625, 0.2558, 0.625, 0.2553, 0.6204, 0.2509, 0.625, 0.2553, 0.625, 0.2534, 0.6204, 0.2509, 0.625, 0.25, 0.625, 0.5, 0.625, 0.4943, 0.625, 0.2558, 0.625, 0.2558, 0.625, 0.4943, 0.6174, 0.4919, 0.6174, 0.2582, 0.6174, 0.2582, 0.6174, 0.4919, 0.6098, 0.4994, 0.6098, 0.2506, 0.625, 0.5, 0.625, 0.5, 0.625, 0.5, 0.625, 0.5, 0.625, 0.7339, 0.6242, 0.7573, 0.6204, 0.7453, 0.6242, 0.7573, 0.6209, 0.7471, 0.6204, 0.7453, 0.6209, 0.7471, 0.6204, 0.7453, 0.6204, 0.7453, 0.6092, 1.0, 0.6173, 0.9949, 0.6176, 0.9947, 0.6173, 0.9949, 0.6238, 0.9909, 0.6176, 0.9947, 0.6238, 0.9909, 0.625, 0.9879, 0.6176, 0.9947, 0.625, 0.75, 0.625, 1.0, 0.625, 0.9964, 0.625, 0.7536, 0.625, 0.7536, 0.625, 0.9964, 0.6171, 0.9948, 0.6171, 0.7551, 0.6171, 0.7551, 0.6171, 0.9948, 0.6092, 1.0, 0.6092, 0.75, 0.6092, 0.75, 0.6204, 0.7453, 0.6204, 0.7453, 0.6092, 0.75])
me_cube.materials.append(mat_material)
me_cube.use_remesh_preserve_volume = False
me_cube.use_remesh_preserve_attributes = False
me_cube.use_mirror_vertex_groups = False
me_cube.update()

# ---- objects
ob_cube = bpy.data.objects.new('Cube', me_cube)

# ---- transforms, parenting, visibility, modifiers, constraints
ob_cube.location = (0.0, 0.0, 0.0)
ob_cube.scale = (1.0, -3.603, 0.21)
ob_cube.lock_rotations_4d = False
ob_cube.empty_display_type = 'ARROWS'
ob_cube.lineart.crease_threshold = 0.0

# ---- collection membership
col_collection.objects.link(ob_cube)

# ---- scene / render settings (as saved in the file)
scene.frame_start = 1; scene.frame_end = 250; scene.frame_set(1)
scene.render.engine = 'BLENDER_EEVEE_NEXT'
scene.cycles.use_denoising = False
scene.cycles.samples = 128
scene.cycles.sampling_pattern = 'TABULATED_SOBOL'
scene.cycles.use_adaptive_sampling = False
scene.cycles.use_light_tree = False
scene.view_settings.view_transform = 'Filmic'
bpy.context.view_layer.update()

# ---- added for rendering (the .blend has no active camera and no usable light): camera, sun
cam_auto = bpy.data.cameras.new('AutoCamera')
cam_auto.lens = 50.0
cam_auto.sensor_width = 36.0
cam_auto.clip_end = 1000.0
ob_auto_camera = bpy.data.objects.new('AutoCamera', cam_auto)
scene.collection.objects.link(ob_auto_camera)
ob_auto_camera.location = (5.44275, -5.38126, 4.35925)
ob_auto_camera.rotation_euler = (1.09748, -7.21219e-08, 0.694738)
scene.camera = ob_auto_camera
light_auto_sun = bpy.data.lights.new('AutoSun', 'SUN')
light_auto_sun.energy = 3.0
light_auto_sun.angle = 0.0523599
ob_auto_sun = bpy.data.objects.new('AutoSun', light_auto_sun)
scene.collection.objects.link(ob_auto_sun)
ob_auto_sun.rotation_euler = (0.872665, 0.174533, 0.523599)
bpy.context.view_layer.update()
